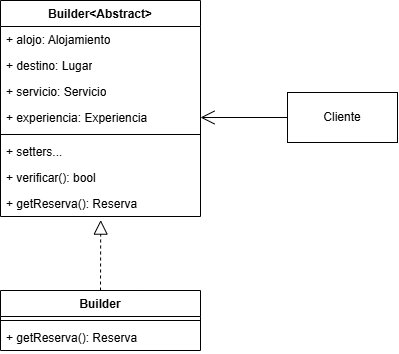

The diagram above was exported from draw.io. Its source (the exported page's mxGraphModel, read from the mxfile embedded in the PNG):
<mxGraphModel dx="981" dy="592" grid="1" gridSize="10" guides="1" tooltips="1" connect="1" arrows="1" fold="1" page="1" pageScale="1" pageWidth="827" pageHeight="1169" math="0" shadow="0">
  <root>
    <mxCell id="0" />
    <mxCell id="1" parent="0" />
    <mxCell id="J4hz2ooJbj3ygkre7AjJ-68" parent="1" style="swimlane;fontStyle=1;align=center;verticalAlign=top;childLayout=stackLayout;horizontal=1;startSize=26;horizontalStack=0;resizeParent=1;resizeParentMax=0;resizeLast=0;collapsible=1;marginBottom=0;whiteSpace=wrap;html=1;" value="Builder&amp;lt;Abstract&amp;gt;" vertex="1">
      <mxGeometry height="216" width="200" x="313" y="220" as="geometry" />
    </mxCell>
    <mxCell id="J4hz2ooJbj3ygkre7AjJ-69" parent="J4hz2ooJbj3ygkre7AjJ-68" style="text;strokeColor=none;fillColor=none;align=left;verticalAlign=top;spacingLeft=4;spacingRight=4;overflow=hidden;rotatable=0;points=[[0,0.5],[1,0.5]];portConstraint=eastwest;whiteSpace=wrap;html=1;" value="+ alojo: Alojamiento" vertex="1">
      <mxGeometry height="26" width="200" y="26" as="geometry" />
    </mxCell>
    <mxCell id="J4hz2ooJbj3ygkre7AjJ-70" parent="J4hz2ooJbj3ygkre7AjJ-68" style="text;strokeColor=none;fillColor=none;align=left;verticalAlign=top;spacingLeft=4;spacingRight=4;overflow=hidden;rotatable=0;points=[[0,0.5],[1,0.5]];portConstraint=eastwest;whiteSpace=wrap;html=1;" value="+ destino: Lugar" vertex="1">
      <mxGeometry height="26" width="200" y="52" as="geometry" />
    </mxCell>
    <mxCell id="J4hz2ooJbj3ygkre7AjJ-71" parent="J4hz2ooJbj3ygkre7AjJ-68" style="text;strokeColor=none;fillColor=none;align=left;verticalAlign=top;spacingLeft=4;spacingRight=4;overflow=hidden;rotatable=0;points=[[0,0.5],[1,0.5]];portConstraint=eastwest;whiteSpace=wrap;html=1;" value="+ servicio: Servicio" vertex="1">
      <mxGeometry height="26" width="200" y="78" as="geometry" />
    </mxCell>
    <mxCell id="J4hz2ooJbj3ygkre7AjJ-72" parent="J4hz2ooJbj3ygkre7AjJ-68" style="text;strokeColor=none;fillColor=none;align=left;verticalAlign=top;spacingLeft=4;spacingRight=4;overflow=hidden;rotatable=0;points=[[0,0.5],[1,0.5]];portConstraint=eastwest;whiteSpace=wrap;html=1;" value="+ experiencia: Experiencia" vertex="1">
      <mxGeometry height="26" width="200" y="104" as="geometry" />
    </mxCell>
    <mxCell id="J4hz2ooJbj3ygkre7AjJ-73" parent="J4hz2ooJbj3ygkre7AjJ-68" style="line;strokeWidth=1;fillColor=none;align=left;verticalAlign=middle;spacingTop=-1;spacingLeft=3;spacingRight=3;rotatable=0;labelPosition=right;points=[];portConstraint=eastwest;strokeColor=inherit;" value="" vertex="1">
      <mxGeometry height="8" width="200" y="130" as="geometry" />
    </mxCell>
    <mxCell id="J4hz2ooJbj3ygkre7AjJ-74" parent="J4hz2ooJbj3ygkre7AjJ-68" style="text;strokeColor=none;fillColor=none;align=left;verticalAlign=top;spacingLeft=4;spacingRight=4;overflow=hidden;rotatable=0;points=[[0,0.5],[1,0.5]];portConstraint=eastwest;whiteSpace=wrap;html=1;" value="+ setters..." vertex="1">
      <mxGeometry height="26" width="200" y="138" as="geometry" />
    </mxCell>
    <mxCell id="J4hz2ooJbj3ygkre7AjJ-75" parent="J4hz2ooJbj3ygkre7AjJ-68" style="text;strokeColor=none;fillColor=none;align=left;verticalAlign=top;spacingLeft=4;spacingRight=4;overflow=hidden;rotatable=0;points=[[0,0.5],[1,0.5]];portConstraint=eastwest;whiteSpace=wrap;html=1;" value="+ verificar(): bool" vertex="1">
      <mxGeometry height="26" width="200" y="164" as="geometry" />
    </mxCell>
    <mxCell id="J4hz2ooJbj3ygkre7AjJ-76" parent="J4hz2ooJbj3ygkre7AjJ-68" style="text;strokeColor=none;fillColor=none;align=left;verticalAlign=top;spacingLeft=4;spacingRight=4;overflow=hidden;rotatable=0;points=[[0,0.5],[1,0.5]];portConstraint=eastwest;whiteSpace=wrap;html=1;" value="+ getReserva(): Reserva" vertex="1">
      <mxGeometry height="26" width="200" y="190" as="geometry" />
    </mxCell>
    <mxCell id="J4hz2ooJbj3ygkre7AjJ-77" parent="1" style="swimlane;fontStyle=1;align=center;verticalAlign=top;childLayout=stackLayout;horizontal=1;startSize=26;horizontalStack=0;resizeParent=1;resizeParentMax=0;resizeLast=0;collapsible=1;marginBottom=0;whiteSpace=wrap;html=1;" value="Builder" vertex="1">
      <mxGeometry height="60" width="200" x="313" y="510" as="geometry" />
    </mxCell>
    <mxCell id="J4hz2ooJbj3ygkre7AjJ-82" parent="J4hz2ooJbj3ygkre7AjJ-77" style="line;strokeWidth=1;fillColor=none;align=left;verticalAlign=middle;spacingTop=-1;spacingLeft=3;spacingRight=3;rotatable=0;labelPosition=right;points=[];portConstraint=eastwest;strokeColor=inherit;" value="" vertex="1">
      <mxGeometry height="8" width="200" y="26" as="geometry" />
    </mxCell>
    <mxCell id="J4hz2ooJbj3ygkre7AjJ-85" parent="J4hz2ooJbj3ygkre7AjJ-77" style="text;strokeColor=none;fillColor=none;align=left;verticalAlign=top;spacingLeft=4;spacingRight=4;overflow=hidden;rotatable=0;points=[[0,0.5],[1,0.5]];portConstraint=eastwest;whiteSpace=wrap;html=1;" value="+ getReserva(): Reserva" vertex="1">
      <mxGeometry height="26" width="200" y="34" as="geometry" />
    </mxCell>
    <mxCell id="J4hz2ooJbj3ygkre7AjJ-86" edge="1" parent="1" source="J4hz2ooJbj3ygkre7AjJ-77" style="endArrow=block;dashed=1;endFill=0;endSize=12;html=1;rounded=0;exitX=0.5;exitY=0;exitDx=0;exitDy=0;entryX=0.501;entryY=1.139;entryDx=0;entryDy=0;entryPerimeter=0;" target="J4hz2ooJbj3ygkre7AjJ-76" value="">
      <mxGeometry relative="1" width="160" as="geometry">
        <mxPoint x="420" y="460" as="sourcePoint" />
        <mxPoint x="580" y="460" as="targetPoint" />
      </mxGeometry>
    </mxCell>
    <mxCell id="J4hz2ooJbj3ygkre7AjJ-87" parent="1" style="html=1;whiteSpace=wrap;" value="Cliente" vertex="1">
      <mxGeometry height="50" width="110" x="600" y="312" as="geometry" />
    </mxCell>
    <mxCell id="J4hz2ooJbj3ygkre7AjJ-88" edge="1" parent="1" source="J4hz2ooJbj3ygkre7AjJ-87" style="endArrow=open;endFill=1;endSize=12;html=1;rounded=0;exitX=0;exitY=0.5;exitDx=0;exitDy=0;entryX=1;entryY=0.5;entryDx=0;entryDy=0;" target="J4hz2ooJbj3ygkre7AjJ-72" value="">
      <mxGeometry relative="1" width="160" as="geometry">
        <mxPoint x="420" y="360" as="sourcePoint" />
        <mxPoint x="580" y="360" as="targetPoint" />
      </mxGeometry>
    </mxCell>
  </root>
</mxGraphModel>